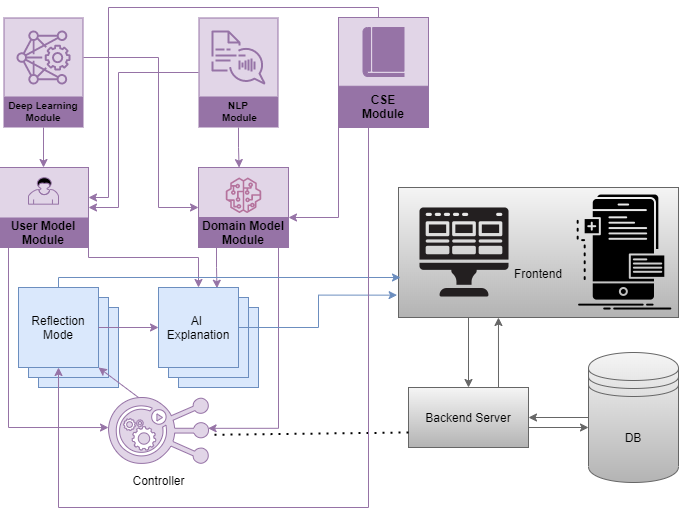

The diagram above was exported from draw.io. Its source (the exported page's mxGraphModel, read from the mxfile embedded in the PNG):
<mxGraphModel dx="960" dy="587" grid="1" gridSize="10" guides="1" tooltips="1" connect="1" arrows="1" fold="1" page="1" pageScale="1" pageWidth="1169" pageHeight="826" math="0" shadow="0">
  <root>
    <mxCell id="0" />
    <mxCell id="1" parent="0" />
    <mxCell id="3Ff9gisWtduUPU0CVOiV-5" value="" style="group;fillColor=#e1d5e7;strokeColor=#9673a6;" parent="1" connectable="0" vertex="1">
      <mxGeometry x="240" y="200" width="90" height="80" as="geometry" />
    </mxCell>
    <mxCell id="3Ff9gisWtduUPU0CVOiV-2" value="" style="rounded=0;whiteSpace=wrap;html=1;strokeColor=#9673a6;fillColor=#e1d5e7;" parent="3Ff9gisWtduUPU0CVOiV-5" vertex="1">
      <mxGeometry width="90" height="80" as="geometry" />
    </mxCell>
    <mxCell id="4fVIf1xc8TWtW2AgqTvO-22" value="" style="outlineConnect=0;dashed=0;verticalLabelPosition=bottom;verticalAlign=top;align=center;html=1;fontSize=12;fontStyle=0;aspect=fixed;pointerEvents=1;shape=mxgraph.aws4.sagemaker_model;strokeColor=#9673a6;fillColor=#B5739D;" parent="3Ff9gisWtduUPU0CVOiV-5" vertex="1">
      <mxGeometry x="27.22" y="10" width="35.55555555555556" height="35.55555555555556" as="geometry" />
    </mxCell>
    <mxCell id="lVntgqTzTWRnPB1U0OPW-22" value="&lt;b&gt;Domain Model&lt;br&gt;Module&lt;/b&gt;" style="rounded=0;whiteSpace=wrap;html=1;strokeColor=#9673A6;fillColor=#9673A6;" parent="3Ff9gisWtduUPU0CVOiV-5" vertex="1">
      <mxGeometry y="50" width="90" height="30" as="geometry" />
    </mxCell>
    <mxCell id="4fVIf1xc8TWtW2AgqTvO-13" style="edgeStyle=orthogonalEdgeStyle;rounded=0;orthogonalLoop=1;jettySize=auto;html=1;exitX=0.25;exitY=1;exitDx=0;exitDy=0;entryX=0.5;entryY=0;entryDx=0;entryDy=0;gradientColor=#b3b3b3;fillColor=#f5f5f5;strokeColor=#666666;" parent="1" source="4fVIf1xc8TWtW2AgqTvO-5" target="4fVIf1xc8TWtW2AgqTvO-11" edge="1">
      <mxGeometry relative="1" as="geometry" />
    </mxCell>
    <mxCell id="4fVIf1xc8TWtW2AgqTvO-5" value="&lt;br&gt;&lt;br&gt;&lt;br&gt;Frontend" style="rounded=0;whiteSpace=wrap;html=1;gradientColor=#b3b3b3;fillColor=#f5f5f5;strokeColor=#666666;" parent="1" vertex="1">
      <mxGeometry x="440" y="220" width="280" height="130" as="geometry" />
    </mxCell>
    <mxCell id="4fVIf1xc8TWtW2AgqTvO-1" value="" style="shape=image;html=1;verticalAlign=top;verticalLabelPosition=bottom;labelBackgroundColor=#ffffff;imageAspect=0;aspect=fixed;image=https://cdn4.iconfinder.com/data/icons/technology-83/1000/app_frontend_end_front_front-end_front_end_development-128.png" parent="1" vertex="1">
      <mxGeometry x="442" y="221" width="128" height="128" as="geometry" />
    </mxCell>
    <mxCell id="4fVIf1xc8TWtW2AgqTvO-2" value="" style="shape=image;html=1;verticalAlign=top;verticalLabelPosition=bottom;labelBackgroundColor=#ffffff;imageAspect=0;aspect=fixed;image=https://cdn2.iconfinder.com/data/icons/competitive-strategy-and-corporate-training/512/177_frontend_interface_mobile_phone_developer_app_development-128.png;gradientColor=#b3b3b3;fillColor=#f5f5f5;strokeColor=#666666;" parent="1" vertex="1">
      <mxGeometry x="602" y="221" width="128" height="128" as="geometry" />
    </mxCell>
    <mxCell id="4fVIf1xc8TWtW2AgqTvO-20" style="edgeStyle=orthogonalEdgeStyle;rounded=0;orthogonalLoop=1;jettySize=auto;html=1;exitX=0;exitY=0.5;exitDx=0;exitDy=0;entryX=1;entryY=0.5;entryDx=0;entryDy=0;gradientColor=#b3b3b3;fillColor=#f5f5f5;strokeColor=#666666;" parent="1" source="4fVIf1xc8TWtW2AgqTvO-6" target="4fVIf1xc8TWtW2AgqTvO-11" edge="1">
      <mxGeometry relative="1" as="geometry" />
    </mxCell>
    <mxCell id="4fVIf1xc8TWtW2AgqTvO-6" value="&lt;span&gt;DB&lt;/span&gt;" style="shape=datastore;whiteSpace=wrap;html=1;gradientColor=#b3b3b3;fillColor=#f5f5f5;strokeColor=#666666;" parent="1" vertex="1">
      <mxGeometry x="630" y="385" width="90" height="130" as="geometry" />
    </mxCell>
    <mxCell id="4fVIf1xc8TWtW2AgqTvO-14" style="edgeStyle=orthogonalEdgeStyle;rounded=0;orthogonalLoop=1;jettySize=auto;html=1;exitX=1;exitY=0.5;exitDx=0;exitDy=0;gradientColor=#b3b3b3;fillColor=#f5f5f5;strokeColor=#666666;" parent="1" source="4fVIf1xc8TWtW2AgqTvO-11" target="4fVIf1xc8TWtW2AgqTvO-6" edge="1">
      <mxGeometry relative="1" as="geometry">
        <Array as="points">
          <mxPoint x="570" y="460" />
        </Array>
      </mxGeometry>
    </mxCell>
    <mxCell id="4fVIf1xc8TWtW2AgqTvO-19" style="edgeStyle=orthogonalEdgeStyle;rounded=0;orthogonalLoop=1;jettySize=auto;html=1;exitX=0.75;exitY=0;exitDx=0;exitDy=0;entryX=0.357;entryY=1;entryDx=0;entryDy=0;entryPerimeter=0;gradientColor=#b3b3b3;fillColor=#f5f5f5;strokeColor=#666666;" parent="1" source="4fVIf1xc8TWtW2AgqTvO-11" target="4fVIf1xc8TWtW2AgqTvO-5" edge="1">
      <mxGeometry relative="1" as="geometry" />
    </mxCell>
    <mxCell id="4fVIf1xc8TWtW2AgqTvO-11" value="Backend Server" style="rounded=0;whiteSpace=wrap;html=1;gradientColor=#b3b3b3;fillColor=#f5f5f5;strokeColor=#666666;" parent="1" vertex="1">
      <mxGeometry x="450" y="420" width="120" height="60" as="geometry" />
    </mxCell>
    <mxCell id="lVntgqTzTWRnPB1U0OPW-27" style="edgeStyle=orthogonalEdgeStyle;rounded=0;orthogonalLoop=1;jettySize=auto;html=1;entryX=0;entryY=0.5;entryDx=0;entryDy=0;fillColor=#e1d5e7;strokeColor=#9673a6;" parent="1" source="4fVIf1xc8TWtW2AgqTvO-24" target="3Ff9gisWtduUPU0CVOiV-2" edge="1">
      <mxGeometry relative="1" as="geometry">
        <Array as="points">
          <mxPoint x="200" y="90" />
          <mxPoint x="200" y="240" />
        </Array>
      </mxGeometry>
    </mxCell>
    <mxCell id="lVntgqTzTWRnPB1U0OPW-28" style="edgeStyle=orthogonalEdgeStyle;rounded=0;orthogonalLoop=1;jettySize=auto;html=1;entryX=0.5;entryY=0;entryDx=0;entryDy=0;fillColor=#e1d5e7;strokeColor=#9673a6;" parent="1" source="4fVIf1xc8TWtW2AgqTvO-24" target="4fVIf1xc8TWtW2AgqTvO-28" edge="1">
      <mxGeometry relative="1" as="geometry" />
    </mxCell>
    <mxCell id="4fVIf1xc8TWtW2AgqTvO-24" value="Deep Learning Module" style="outlineConnect=0;dashed=0;verticalLabelPosition=middle;verticalAlign=bottom;align=center;html=1;whiteSpace=wrap;fontSize=10;fontStyle=1;spacing=3;shape=mxgraph.aws4.productIcon;prIcon=mxgraph.aws4.deep_learning_amis;fillColor=#e1d5e7;strokeColor=#9673A6;" parent="1" vertex="1">
      <mxGeometry x="45" y="50" width="80" height="110" as="geometry" />
    </mxCell>
    <mxCell id="4fVIf1xc8TWtW2AgqTvO-25" value="&lt;br&gt;&lt;br&gt;&lt;br&gt;&lt;br&gt;&lt;br&gt;Controller" style="html=1;aspect=fixed;strokeColor=#9673a6;shadow=0;align=center;verticalAlign=top;fillColor=#e1d5e7;shape=mxgraph.gcp2.replication_controller_3;" parent="1" vertex="1">
      <mxGeometry x="150" y="430" width="100" height="66" as="geometry" />
    </mxCell>
    <mxCell id="lVntgqTzTWRnPB1U0OPW-29" style="edgeStyle=orthogonalEdgeStyle;rounded=0;orthogonalLoop=1;jettySize=auto;html=1;entryX=1;entryY=0.5;entryDx=0;entryDy=0;fillColor=#e1d5e7;strokeColor=#9673a6;" parent="1" source="4fVIf1xc8TWtW2AgqTvO-32" target="4fVIf1xc8TWtW2AgqTvO-28" edge="1">
      <mxGeometry relative="1" as="geometry">
        <Array as="points">
          <mxPoint x="160" y="105" />
          <mxPoint x="160" y="240" />
        </Array>
      </mxGeometry>
    </mxCell>
    <mxCell id="lVntgqTzTWRnPB1U0OPW-30" style="edgeStyle=orthogonalEdgeStyle;rounded=0;orthogonalLoop=1;jettySize=auto;html=1;entryX=0.451;entryY=0.001;entryDx=0;entryDy=0;entryPerimeter=0;fillColor=#e1d5e7;strokeColor=#9673a6;" parent="1" source="4fVIf1xc8TWtW2AgqTvO-32" target="3Ff9gisWtduUPU0CVOiV-2" edge="1">
      <mxGeometry relative="1" as="geometry" />
    </mxCell>
    <mxCell id="4fVIf1xc8TWtW2AgqTvO-32" value="NLP&lt;br&gt;&amp;nbsp;Module" style="outlineConnect=0;strokeColor=#9673a6;fillColor=#e1d5e7;dashed=0;verticalLabelPosition=middle;verticalAlign=bottom;align=center;html=1;whiteSpace=wrap;fontSize=10;fontStyle=1;spacing=3;shape=mxgraph.aws4.productIcon;prIcon=mxgraph.aws4.polly;" parent="1" vertex="1">
      <mxGeometry x="240" y="50" width="80" height="110" as="geometry" />
    </mxCell>
    <mxCell id="4fVIf1xc8TWtW2AgqTvO-37" value="" style="endArrow=none;dashed=1;html=1;dashPattern=1 3;strokeWidth=2;entryX=1.006;entryY=0.566;entryDx=0;entryDy=0;entryPerimeter=0;exitX=0;exitY=0.75;exitDx=0;exitDy=0;" parent="1" source="4fVIf1xc8TWtW2AgqTvO-11" target="4fVIf1xc8TWtW2AgqTvO-25" edge="1">
      <mxGeometry width="50" height="50" relative="1" as="geometry">
        <mxPoint x="430" y="540" as="sourcePoint" />
        <mxPoint x="480" y="490" as="targetPoint" />
      </mxGeometry>
    </mxCell>
    <mxCell id="lVntgqTzTWRnPB1U0OPW-7" style="edgeStyle=orthogonalEdgeStyle;rounded=0;orthogonalLoop=1;jettySize=auto;html=1;exitX=0.5;exitY=1;exitDx=0;exitDy=0;entryX=0;entryY=0.455;entryDx=0;entryDy=0;entryPerimeter=0;fillColor=#e1d5e7;strokeColor=#9673a6;" parent="1" source="4fVIf1xc8TWtW2AgqTvO-28" target="4fVIf1xc8TWtW2AgqTvO-25" edge="1">
      <mxGeometry relative="1" as="geometry">
        <Array as="points">
          <mxPoint x="50" y="280" />
          <mxPoint x="50" y="460" />
        </Array>
      </mxGeometry>
    </mxCell>
    <mxCell id="lVntgqTzTWRnPB1U0OPW-8" style="edgeStyle=orthogonalEdgeStyle;rounded=0;orthogonalLoop=1;jettySize=auto;html=1;fillColor=#e1d5e7;strokeColor=#9673a6;entryX=0.731;entryY=0.009;entryDx=0;entryDy=0;entryPerimeter=0;" parent="1" source="3Ff9gisWtduUPU0CVOiV-2" target="lVntgqTzTWRnPB1U0OPW-2" edge="1">
      <mxGeometry relative="1" as="geometry">
        <mxPoint x="270" y="310" as="targetPoint" />
        <Array as="points">
          <mxPoint x="258" y="300" />
          <mxPoint x="258" y="300" />
        </Array>
      </mxGeometry>
    </mxCell>
    <mxCell id="lVntgqTzTWRnPB1U0OPW-9" style="edgeStyle=orthogonalEdgeStyle;rounded=0;orthogonalLoop=1;jettySize=auto;html=1;exitX=0.5;exitY=1;exitDx=0;exitDy=0;entryX=0.996;entryY=0.467;entryDx=0;entryDy=0;entryPerimeter=0;fillColor=#e1d5e7;strokeColor=#9673a6;" parent="1" source="3Ff9gisWtduUPU0CVOiV-2" target="4fVIf1xc8TWtW2AgqTvO-25" edge="1">
      <mxGeometry relative="1" as="geometry">
        <Array as="points">
          <mxPoint x="320" y="280" />
          <mxPoint x="320" y="461" />
        </Array>
      </mxGeometry>
    </mxCell>
    <mxCell id="lVntgqTzTWRnPB1U0OPW-10" style="edgeStyle=orthogonalEdgeStyle;rounded=0;orthogonalLoop=1;jettySize=auto;html=1;exitX=1;exitY=0.5;exitDx=0;exitDy=0;fillColor=#e1d5e7;strokeColor=#9673a6;" parent="1" source="4fVIf1xc8TWtW2AgqTvO-28" target="lVntgqTzTWRnPB1U0OPW-2" edge="1">
      <mxGeometry relative="1" as="geometry">
        <Array as="points">
          <mxPoint x="130" y="290" />
          <mxPoint x="240" y="290" />
        </Array>
      </mxGeometry>
    </mxCell>
    <mxCell id="lVntgqTzTWRnPB1U0OPW-21" value="" style="group" parent="1" vertex="1" connectable="0">
      <mxGeometry x="40" y="200" width="90" height="80" as="geometry" />
    </mxCell>
    <mxCell id="3Ff9gisWtduUPU0CVOiV-4" value="" style="group;fillColor=#e1d5e7;strokeColor=#9673a6;" parent="lVntgqTzTWRnPB1U0OPW-21" connectable="0" vertex="1">
      <mxGeometry width="90" height="80" as="geometry" />
    </mxCell>
    <mxCell id="4fVIf1xc8TWtW2AgqTvO-28" value="" style="rounded=0;whiteSpace=wrap;html=1;strokeColor=#9673a6;fillColor=#e1d5e7;" parent="3Ff9gisWtduUPU0CVOiV-4" vertex="1">
      <mxGeometry width="90" height="80" as="geometry" />
    </mxCell>
    <mxCell id="4fVIf1xc8TWtW2AgqTvO-21" value="" style="shape=mxgraph.bpmn.user_task;html=1;outlineConnect=0;strokeColor=#9673a6;fillColor=#e1d5e7;" parent="3Ff9gisWtduUPU0CVOiV-4" vertex="1">
      <mxGeometry x="30" y="10" width="30" height="26.666666666666664" as="geometry" />
    </mxCell>
    <mxCell id="lVntgqTzTWRnPB1U0OPW-15" value="&lt;b&gt;User Model&lt;br&gt;Module&lt;/b&gt;" style="rounded=0;whiteSpace=wrap;html=1;fillColor=#9673A6;strokeColor=none;" parent="lVntgqTzTWRnPB1U0OPW-21" vertex="1">
      <mxGeometry y="50" width="90" height="30" as="geometry" />
    </mxCell>
    <mxCell id="lVntgqTzTWRnPB1U0OPW-31" value="" style="group" parent="1" vertex="1" connectable="0">
      <mxGeometry x="200" y="320" width="100" height="100" as="geometry" />
    </mxCell>
    <mxCell id="lVntgqTzTWRnPB1U0OPW-14" value="AI&amp;nbsp;&lt;br&gt;Explanation" style="whiteSpace=wrap;html=1;aspect=fixed;strokeColor=#6c8ebf;fillColor=#dae8fc;" parent="lVntgqTzTWRnPB1U0OPW-31" vertex="1">
      <mxGeometry x="20" y="20" width="80" height="80" as="geometry" />
    </mxCell>
    <mxCell id="lVntgqTzTWRnPB1U0OPW-13" value="AI&amp;nbsp;&lt;br&gt;Explanation" style="whiteSpace=wrap;html=1;aspect=fixed;strokeColor=#6c8ebf;fillColor=#dae8fc;" parent="lVntgqTzTWRnPB1U0OPW-31" vertex="1">
      <mxGeometry x="10" y="10" width="80" height="80" as="geometry" />
    </mxCell>
    <mxCell id="lVntgqTzTWRnPB1U0OPW-2" value="AI&amp;nbsp;&lt;br&gt;Explanation" style="whiteSpace=wrap;html=1;aspect=fixed;strokeColor=#6c8ebf;fillColor=#dae8fc;" parent="lVntgqTzTWRnPB1U0OPW-31" vertex="1">
      <mxGeometry width="80" height="80" as="geometry" />
    </mxCell>
    <mxCell id="lVntgqTzTWRnPB1U0OPW-32" value="" style="group" parent="1" vertex="1" connectable="0">
      <mxGeometry x="60" y="320" width="100" height="100" as="geometry" />
    </mxCell>
    <mxCell id="lVntgqTzTWRnPB1U0OPW-12" value="Reflection&lt;br&gt;Mode" style="whiteSpace=wrap;html=1;aspect=fixed;strokeColor=#6c8ebf;fillColor=#dae8fc;" parent="lVntgqTzTWRnPB1U0OPW-32" vertex="1">
      <mxGeometry x="20" y="20" width="80" height="80" as="geometry" />
    </mxCell>
    <mxCell id="lVntgqTzTWRnPB1U0OPW-11" value="Reflection&lt;br&gt;Mode" style="whiteSpace=wrap;html=1;aspect=fixed;strokeColor=#6c8ebf;fillColor=#dae8fc;" parent="lVntgqTzTWRnPB1U0OPW-32" vertex="1">
      <mxGeometry x="10" y="10" width="80" height="80" as="geometry" />
    </mxCell>
    <mxCell id="3Ff9gisWtduUPU0CVOiV-3" value="Reflection&lt;br&gt;Mode" style="whiteSpace=wrap;html=1;aspect=fixed;strokeColor=#6c8ebf;fillColor=#dae8fc;" parent="lVntgqTzTWRnPB1U0OPW-32" vertex="1">
      <mxGeometry width="80" height="80" as="geometry" />
    </mxCell>
    <mxCell id="lVntgqTzTWRnPB1U0OPW-33" style="edgeStyle=orthogonalEdgeStyle;rounded=0;orthogonalLoop=1;jettySize=auto;html=1;exitX=1;exitY=0;exitDx=0;exitDy=0;fillColor=#dae8fc;strokeColor=#6c8ebf;" parent="1" source="3Ff9gisWtduUPU0CVOiV-3" target="4fVIf1xc8TWtW2AgqTvO-1" edge="1">
      <mxGeometry relative="1" as="geometry">
        <Array as="points">
          <mxPoint x="100" y="320" />
          <mxPoint x="100" y="310" />
        </Array>
      </mxGeometry>
    </mxCell>
    <mxCell id="lVntgqTzTWRnPB1U0OPW-34" style="edgeStyle=orthogonalEdgeStyle;rounded=0;orthogonalLoop=1;jettySize=auto;html=1;fillColor=#dae8fc;strokeColor=#6c8ebf;entryX=-0.005;entryY=0.828;entryDx=0;entryDy=0;entryPerimeter=0;" parent="1" source="lVntgqTzTWRnPB1U0OPW-2" target="4fVIf1xc8TWtW2AgqTvO-5" edge="1">
      <mxGeometry relative="1" as="geometry">
        <mxPoint x="380" y="300" as="targetPoint" />
      </mxGeometry>
    </mxCell>
    <mxCell id="lVntgqTzTWRnPB1U0OPW-36" style="edgeStyle=orthogonalEdgeStyle;rounded=0;orthogonalLoop=1;jettySize=auto;html=1;exitX=1;exitY=0.5;exitDx=0;exitDy=0;entryX=0;entryY=0.5;entryDx=0;entryDy=0;fillColor=#e1d5e7;strokeColor=#9673a6;" parent="1" source="3Ff9gisWtduUPU0CVOiV-3" target="lVntgqTzTWRnPB1U0OPW-2" edge="1">
      <mxGeometry relative="1" as="geometry" />
    </mxCell>
    <mxCell id="lVntgqTzTWRnPB1U0OPW-39" value="" style="endArrow=classic;html=1;exitX=0.3;exitY=0;exitDx=0;exitDy=0;exitPerimeter=0;entryX=1;entryY=1;entryDx=0;entryDy=0;fillColor=#e1d5e7;strokeColor=#9673a6;" parent="1" source="4fVIf1xc8TWtW2AgqTvO-25" target="3Ff9gisWtduUPU0CVOiV-3" edge="1">
      <mxGeometry width="50" height="50" relative="1" as="geometry">
        <mxPoint x="190" y="410" as="sourcePoint" />
        <mxPoint x="240" y="360" as="targetPoint" />
      </mxGeometry>
    </mxCell>
    <mxCell id="8_WphKVM90tilV1jcbae-2" value="" style="group;fillColor=#e1d5e7;strokeColor=#9673A6;" parent="1" connectable="0" vertex="1">
      <mxGeometry x="380" y="50" width="90" height="110" as="geometry" />
    </mxCell>
    <mxCell id="8_WphKVM90tilV1jcbae-3" value="" style="rounded=0;whiteSpace=wrap;html=1;strokeColor=#9673a6;fillColor=#e1d5e7;" parent="8_WphKVM90tilV1jcbae-2" vertex="1">
      <mxGeometry width="90" height="110" as="geometry" />
    </mxCell>
    <mxCell id="8_WphKVM90tilV1jcbae-5" value="&lt;b&gt;CSE&lt;br&gt;Module&lt;/b&gt;" style="rounded=0;whiteSpace=wrap;html=1;strokeColor=#9673A6;fillColor=#9673A6;" parent="8_WphKVM90tilV1jcbae-2" vertex="1">
      <mxGeometry y="68.75" width="90" height="41.25" as="geometry" />
    </mxCell>
    <mxCell id="8_WphKVM90tilV1jcbae-6" value="" style="pointerEvents=1;shadow=0;dashed=0;html=1;strokeColor=#9673a6;labelPosition=center;verticalLabelPosition=bottom;verticalAlign=top;outlineConnect=0;align=center;shape=mxgraph.office.concepts.book_journal;fillColor=#9673A6;" parent="8_WphKVM90tilV1jcbae-2" vertex="1">
      <mxGeometry x="24.5" y="10" width="41" height="49" as="geometry" />
    </mxCell>
    <mxCell id="8_WphKVM90tilV1jcbae-7" style="edgeStyle=orthogonalEdgeStyle;rounded=0;orthogonalLoop=1;jettySize=auto;html=1;entryX=1;entryY=0;entryDx=0;entryDy=0;fillColor=#e1d5e7;strokeColor=#9673a6;" parent="1" source="8_WphKVM90tilV1jcbae-5" target="lVntgqTzTWRnPB1U0OPW-22" edge="1">
      <mxGeometry relative="1" as="geometry">
        <Array as="points">
          <mxPoint x="380" y="250" />
        </Array>
      </mxGeometry>
    </mxCell>
    <mxCell id="8_WphKVM90tilV1jcbae-8" style="edgeStyle=orthogonalEdgeStyle;rounded=0;orthogonalLoop=1;jettySize=auto;html=1;exitX=0.5;exitY=0;exitDx=0;exitDy=0;fillColor=#e1d5e7;strokeColor=#9673a6;" parent="1" source="8_WphKVM90tilV1jcbae-3" edge="1">
      <mxGeometry relative="1" as="geometry">
        <mxPoint x="130" y="230" as="targetPoint" />
        <Array as="points">
          <mxPoint x="420" y="50" />
          <mxPoint x="420" y="40" />
          <mxPoint x="150" y="40" />
          <mxPoint x="150" y="230" />
          <mxPoint x="130" y="230" />
        </Array>
      </mxGeometry>
    </mxCell>
    <mxCell id="8_WphKVM90tilV1jcbae-9" style="edgeStyle=orthogonalEdgeStyle;rounded=0;orthogonalLoop=1;jettySize=auto;html=1;exitX=0.5;exitY=1;exitDx=0;exitDy=0;entryX=0.5;entryY=1;entryDx=0;entryDy=0;fillColor=#e1d5e7;strokeColor=#9673a6;" parent="1" source="8_WphKVM90tilV1jcbae-5" target="3Ff9gisWtduUPU0CVOiV-3" edge="1">
      <mxGeometry relative="1" as="geometry">
        <Array as="points">
          <mxPoint x="410" y="160" />
          <mxPoint x="410" y="540" />
          <mxPoint x="100" y="540" />
        </Array>
      </mxGeometry>
    </mxCell>
    <mxCell id="8_WphKVM90tilV1jcbae-11" value="AWS?" style="text;html=1;strokeColor=none;fillColor=none;align=center;verticalAlign=middle;whiteSpace=wrap;rounded=0;" parent="1" vertex="1">
      <mxGeometry x="740" y="365" width="40" height="20" as="geometry" />
    </mxCell>
  </root>
</mxGraphModel>